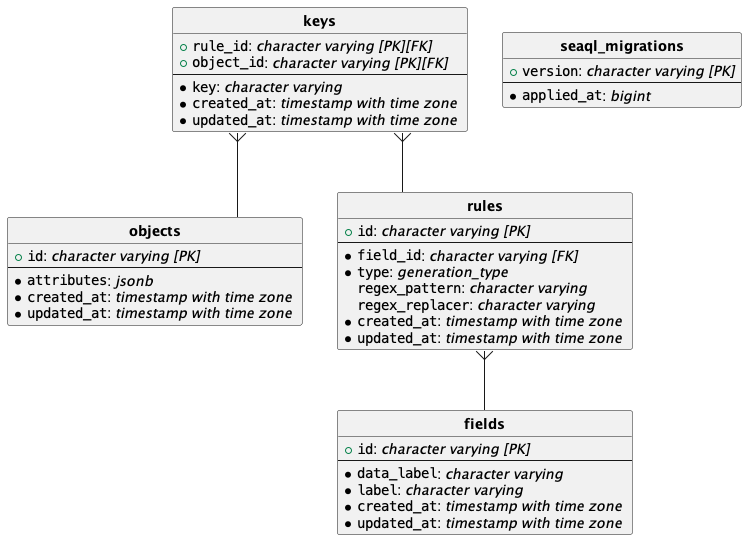

The diagram above was rendered by PlantUML. Its source (embedded in the PNG):
@startuml
hide circle
skinparam linetype ortho

entity "**fields**" {
  + ""id"": //character varying [PK]//
  --
  *""data_label"": //character varying //
  *""label"": //character varying //
  *""created_at"": //timestamp with time zone //
  *""updated_at"": //timestamp with time zone //
}

entity "**keys**" {
  + ""rule_id"": //character varying [PK][FK]//
  + ""object_id"": //character varying [PK][FK]//
  --
  *""key"": //character varying //
  *""created_at"": //timestamp with time zone //
  *""updated_at"": //timestamp with time zone //
}

entity "**objects**" {
  + ""id"": //character varying [PK]//
  --
  *""attributes"": //jsonb //
  *""created_at"": //timestamp with time zone //
  *""updated_at"": //timestamp with time zone //
}

entity "**rules**" {
  + ""id"": //character varying [PK]//
  --
  *""field_id"": //character varying [FK]//
  *""type"": //generation_type //
  ""regex_pattern"": //character varying //
  ""regex_replacer"": //character varying //
  *""created_at"": //timestamp with time zone //
  *""updated_at"": //timestamp with time zone //
}

entity "**seaql_migrations**" {
  + ""version"": //character varying [PK]//
  --
  *""applied_at"": //bigint //
}

"**keys**"   }--  "**objects**"

"**keys**"   }--  "**rules**"

"**rules**"   }--  "**fields**"
@enduml